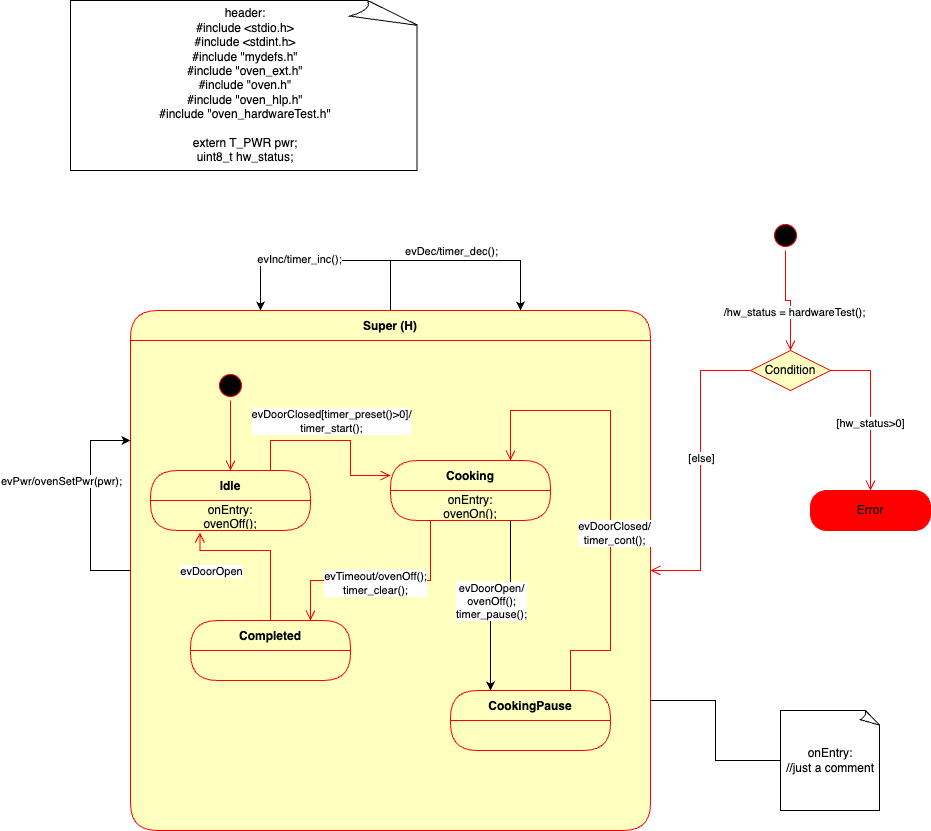

The diagram above was exported from draw.io. Its source (the exported page's mxGraphModel, read from the mxfile embedded in the PNG):
<mxGraphModel dx="5637" dy="918" grid="1" gridSize="10" guides="1" tooltips="1" connect="1" arrows="1" fold="1" page="1" pageScale="1" pageWidth="4681" pageHeight="3300" math="0" shadow="0">
  <root>
    <mxCell id="0" />
    <mxCell id="1" parent="0" />
    <mxCell id="3QiTv7xQ2O4ehKiHq0f2-1" value="Super (H)" style="swimlane;fontStyle=1;align=center;verticalAlign=middle;childLayout=stackLayout;horizontal=1;startSize=30;horizontalStack=0;resizeParent=0;resizeLast=1;container=0;fontColor=#000000;collapsible=0;rounded=1;arcSize=30;strokeColor=#ff0000;fillColor=#ffffc0;swimlaneFillColor=#ffffc0;dropTarget=0;points=[[0,0,0,0,0],[0,0.25,0,0,0],[0,0.5,0,0,0],[0,0.75,0,0,0],[0,1,0,0,0],[0.25,0,0,0,0],[0.25,1,0,0,0],[0.5,0,0,0,0],[0.5,1,0,0,0],[0.75,0,0,0,0],[0.75,1,0,0,0],[1,0,0,0,0],[1,0.25,0,0,0],[1,0.5,0,0,0],[1,0.75,0,0,0],[1,1,0,0,0]];" parent="1" vertex="1">
      <mxGeometry x="110" y="410" width="520" height="520" as="geometry" />
    </mxCell>
    <mxCell id="3QiTv7xQ2O4ehKiHq0f2-11" value="" style="edgeStyle=orthogonalEdgeStyle;html=1;verticalAlign=bottom;endArrow=open;endSize=8;strokeColor=#ff0000;rounded=0;entryX=0.75;entryY=0;entryDx=0;entryDy=0;exitX=0.25;exitY=0;exitDx=0;exitDy=0;" parent="1" source="3QiTv7xQ2O4ehKiHq0f2-9" target="3QiTv7xQ2O4ehKiHq0f2-12" edge="1">
      <mxGeometry relative="1" as="geometry">
        <mxPoint x="450" y="680" as="targetPoint" />
        <mxPoint x="450" y="620" as="sourcePoint" />
        <Array as="points">
          <mxPoint x="410" y="680" />
          <mxPoint x="290" y="680" />
        </Array>
      </mxGeometry>
    </mxCell>
    <mxCell id="3QiTv7xQ2O4ehKiHq0f2-16" value="evTimeout/ovenOff();&lt;br&gt;timer_clear();" style="edgeLabel;html=1;align=center;verticalAlign=middle;resizable=0;points=[];" parent="3QiTv7xQ2O4ehKiHq0f2-11" vertex="1" connectable="0">
      <mxGeometry x="0.2538" y="2" relative="1" as="geometry">
        <mxPoint as="offset" />
      </mxGeometry>
    </mxCell>
    <mxCell id="3QiTv7xQ2O4ehKiHq0f2-36" style="edgeStyle=orthogonalEdgeStyle;rounded=0;orthogonalLoop=1;jettySize=auto;html=1;entryX=0.25;entryY=0;entryDx=0;entryDy=0;exitX=0.5;exitY=0;exitDx=0;exitDy=0;" parent="1" source="3QiTv7xQ2O4ehKiHq0f2-1" target="3QiTv7xQ2O4ehKiHq0f2-1" edge="1">
      <mxGeometry relative="1" as="geometry">
        <mxPoint x="240" y="310" as="targetPoint" />
        <Array as="points">
          <mxPoint x="370" y="360" />
          <mxPoint x="240" y="360" />
        </Array>
      </mxGeometry>
    </mxCell>
    <mxCell id="3QiTv7xQ2O4ehKiHq0f2-38" value="evInc/timer_inc();" style="edgeLabel;html=1;align=center;verticalAlign=middle;resizable=0;points=[];" parent="3QiTv7xQ2O4ehKiHq0f2-36" vertex="1" connectable="0">
      <mxGeometry x="0.2348" y="-2" relative="1" as="geometry">
        <mxPoint as="offset" />
      </mxGeometry>
    </mxCell>
    <mxCell id="3QiTv7xQ2O4ehKiHq0f2-4" value="" style="ellipse;html=1;shape=startState;fillColor=#000000;strokeColor=#ff0000;" parent="1" vertex="1">
      <mxGeometry x="195" y="470" width="30" height="30" as="geometry" />
    </mxCell>
    <mxCell id="3QiTv7xQ2O4ehKiHq0f2-5" value="" style="edgeStyle=orthogonalEdgeStyle;html=1;verticalAlign=bottom;endArrow=open;endSize=8;strokeColor=#ff0000;rounded=0;entryX=0.5;entryY=0;entryDx=0;entryDy=0;exitX=0.5;exitY=1;exitDx=0;exitDy=0;" parent="1" source="3QiTv7xQ2O4ehKiHq0f2-4" target="3QiTv7xQ2O4ehKiHq0f2-6" edge="1">
      <mxGeometry relative="1" as="geometry">
        <mxPoint x="195" y="560" as="targetPoint" />
        <Array as="points" />
      </mxGeometry>
    </mxCell>
    <mxCell id="3QiTv7xQ2O4ehKiHq0f2-6" value="Idle" style="swimlane;fontStyle=1;align=center;verticalAlign=middle;childLayout=stackLayout;horizontal=1;startSize=30;horizontalStack=0;resizeParent=0;resizeLast=1;container=0;fontColor=#000000;collapsible=0;rounded=1;arcSize=30;strokeColor=#ff0000;fillColor=#ffffc0;swimlaneFillColor=#ffffc0;dropTarget=0;" parent="1" vertex="1">
      <mxGeometry x="130" y="570" width="160" height="60" as="geometry" />
    </mxCell>
    <mxCell id="3QiTv7xQ2O4ehKiHq0f2-7" value="onEntry:&lt;br&gt;ovenOff();" style="text;html=1;strokeColor=none;fillColor=none;align=center;verticalAlign=middle;spacingLeft=4;spacingRight=4;whiteSpace=wrap;overflow=hidden;rotatable=0;fontColor=#000000;" parent="3QiTv7xQ2O4ehKiHq0f2-6" vertex="1">
      <mxGeometry y="30" width="160" height="30" as="geometry" />
    </mxCell>
    <mxCell id="3QiTv7xQ2O4ehKiHq0f2-8" value="" style="edgeStyle=orthogonalEdgeStyle;html=1;verticalAlign=bottom;endArrow=open;endSize=8;strokeColor=#ff0000;rounded=0;entryX=0;entryY=0.25;entryDx=0;entryDy=0;exitX=0.75;exitY=0;exitDx=0;exitDy=0;" parent="1" source="3QiTv7xQ2O4ehKiHq0f2-6" target="3QiTv7xQ2O4ehKiHq0f2-9" edge="1">
      <mxGeometry relative="1" as="geometry">
        <mxPoint x="230" y="740" as="targetPoint" />
        <Array as="points">
          <mxPoint x="250" y="540" />
          <mxPoint x="330" y="540" />
          <mxPoint x="330" y="575" />
        </Array>
      </mxGeometry>
    </mxCell>
    <mxCell id="3QiTv7xQ2O4ehKiHq0f2-43" value="evDoorClosed[timer_preset()&amp;gt;0]/&lt;br&gt;timer_start();" style="edgeLabel;html=1;align=center;verticalAlign=middle;resizable=0;points=[];" parent="3QiTv7xQ2O4ehKiHq0f2-8" vertex="1" connectable="0">
      <mxGeometry x="-0.427" y="-1" relative="1" as="geometry">
        <mxPoint x="37" y="-21" as="offset" />
      </mxGeometry>
    </mxCell>
    <mxCell id="3QiTv7xQ2O4ehKiHq0f2-9" value="Cooking" style="swimlane;fontStyle=1;align=center;verticalAlign=middle;childLayout=stackLayout;horizontal=1;startSize=30;horizontalStack=0;resizeParent=0;resizeLast=1;container=0;fontColor=#000000;collapsible=0;rounded=1;arcSize=30;strokeColor=#ff0000;fillColor=#ffffc0;swimlaneFillColor=#ffffc0;dropTarget=0;" parent="1" vertex="1">
      <mxGeometry x="370" y="560" width="160" height="60" as="geometry" />
    </mxCell>
    <mxCell id="3QiTv7xQ2O4ehKiHq0f2-10" value="onEntry:&lt;br&gt;ovenOn();" style="text;html=1;strokeColor=none;fillColor=none;align=center;verticalAlign=middle;spacingLeft=4;spacingRight=4;whiteSpace=wrap;overflow=hidden;rotatable=0;fontColor=#000000;" parent="3QiTv7xQ2O4ehKiHq0f2-9" vertex="1">
      <mxGeometry y="30" width="160" height="30" as="geometry" />
    </mxCell>
    <mxCell id="3QiTv7xQ2O4ehKiHq0f2-12" value="Completed" style="swimlane;fontStyle=1;align=center;verticalAlign=middle;childLayout=stackLayout;horizontal=1;startSize=30;horizontalStack=0;resizeParent=0;resizeLast=1;container=0;fontColor=#000000;collapsible=0;rounded=1;arcSize=30;strokeColor=#ff0000;fillColor=#ffffc0;swimlaneFillColor=#ffffc0;dropTarget=0;" parent="1" vertex="1">
      <mxGeometry x="170" y="720" width="160" height="60" as="geometry" />
    </mxCell>
    <mxCell id="3QiTv7xQ2O4ehKiHq0f2-14" value="" style="edgeStyle=orthogonalEdgeStyle;html=1;verticalAlign=bottom;endArrow=open;endSize=8;strokeColor=#ff0000;rounded=0;entryX=0.309;entryY=1.067;entryDx=0;entryDy=0;exitX=0.5;exitY=0;exitDx=0;exitDy=0;entryPerimeter=0;" parent="1" source="3QiTv7xQ2O4ehKiHq0f2-12" target="3QiTv7xQ2O4ehKiHq0f2-7" edge="1">
      <mxGeometry relative="1" as="geometry">
        <mxPoint x="250" y="840" as="targetPoint" />
        <Array as="points">
          <mxPoint x="250" y="650" />
          <mxPoint x="179" y="650" />
        </Array>
      </mxGeometry>
    </mxCell>
    <mxCell id="3QiTv7xQ2O4ehKiHq0f2-15" value="evDoorOpen" style="edgeLabel;html=1;align=center;verticalAlign=middle;resizable=0;points=[];" parent="3QiTv7xQ2O4ehKiHq0f2-14" vertex="1" connectable="0">
      <mxGeometry x="-0.0462" y="-3" relative="1" as="geometry">
        <mxPoint x="-54" y="23" as="offset" />
      </mxGeometry>
    </mxCell>
    <mxCell id="3QiTv7xQ2O4ehKiHq0f2-18" value="CookingPause" style="swimlane;fontStyle=1;align=center;verticalAlign=middle;childLayout=stackLayout;horizontal=1;startSize=30;horizontalStack=0;resizeParent=0;resizeLast=1;container=0;fontColor=#000000;collapsible=0;rounded=1;arcSize=30;strokeColor=#ff0000;fillColor=#ffffc0;swimlaneFillColor=#ffffc0;dropTarget=0;" parent="1" vertex="1">
      <mxGeometry x="430" y="790" width="160" height="60" as="geometry" />
    </mxCell>
    <mxCell id="3QiTv7xQ2O4ehKiHq0f2-20" value="" style="edgeStyle=orthogonalEdgeStyle;html=1;verticalAlign=bottom;endArrow=open;endSize=8;strokeColor=#ff0000;rounded=0;entryX=0.75;entryY=0;entryDx=0;entryDy=0;exitX=0.75;exitY=0;exitDx=0;exitDy=0;" parent="1" source="3QiTv7xQ2O4ehKiHq0f2-18" target="3QiTv7xQ2O4ehKiHq0f2-9" edge="1">
      <mxGeometry relative="1" as="geometry">
        <mxPoint x="430" y="490" as="targetPoint" />
        <Array as="points">
          <mxPoint x="550" y="750" />
          <mxPoint x="590" y="750" />
          <mxPoint x="590" y="510" />
          <mxPoint x="490" y="510" />
        </Array>
      </mxGeometry>
    </mxCell>
    <mxCell id="3QiTv7xQ2O4ehKiHq0f2-21" value="evDoorClosed/&lt;br&gt;timer_cont();" style="edgeLabel;html=1;align=center;verticalAlign=middle;resizable=0;points=[];" parent="3QiTv7xQ2O4ehKiHq0f2-20" vertex="1" connectable="0">
      <mxGeometry x="-0.1586" y="-3" relative="1" as="geometry">
        <mxPoint as="offset" />
      </mxGeometry>
    </mxCell>
    <mxCell id="3QiTv7xQ2O4ehKiHq0f2-22" style="edgeStyle=orthogonalEdgeStyle;rounded=0;orthogonalLoop=1;jettySize=auto;html=1;exitX=0.75;exitY=1;exitDx=0;exitDy=0;entryX=0.25;entryY=0;entryDx=0;entryDy=0;" parent="1" source="3QiTv7xQ2O4ehKiHq0f2-10" target="3QiTv7xQ2O4ehKiHq0f2-18" edge="1">
      <mxGeometry relative="1" as="geometry">
        <Array as="points">
          <mxPoint x="490" y="705" />
          <mxPoint x="470" y="705" />
        </Array>
      </mxGeometry>
    </mxCell>
    <mxCell id="3QiTv7xQ2O4ehKiHq0f2-23" value="evDoorOpen/&lt;br&gt;ovenOff();&lt;br&gt;timer_pause();" style="edgeLabel;html=1;align=center;verticalAlign=middle;resizable=0;points=[];" parent="3QiTv7xQ2O4ehKiHq0f2-22" vertex="1" connectable="0">
      <mxGeometry x="0.3067" y="-1" relative="1" as="geometry">
        <mxPoint x="1" y="-24" as="offset" />
      </mxGeometry>
    </mxCell>
    <mxCell id="3QiTv7xQ2O4ehKiHq0f2-24" value="" style="ellipse;html=1;shape=startState;fillColor=#000000;strokeColor=#ff0000;" parent="1" vertex="1">
      <mxGeometry x="750" y="320" width="30" height="30" as="geometry" />
    </mxCell>
    <mxCell id="3QiTv7xQ2O4ehKiHq0f2-25" value="" style="edgeStyle=orthogonalEdgeStyle;html=1;verticalAlign=bottom;endArrow=open;endSize=8;strokeColor=#ff0000;rounded=0;entryX=0.5;entryY=0;entryDx=0;entryDy=0;exitX=0.5;exitY=1;exitDx=0;exitDy=0;" parent="1" source="3QiTv7xQ2O4ehKiHq0f2-24" target="3QiTv7xQ2O4ehKiHq0f2-26" edge="1">
      <mxGeometry relative="1" as="geometry">
        <mxPoint x="765" y="410" as="targetPoint" />
      </mxGeometry>
    </mxCell>
    <mxCell id="3QiTv7xQ2O4ehKiHq0f2-32" value="/hw_status = hardwareTest();" style="edgeLabel;html=1;align=center;verticalAlign=middle;resizable=0;points=[];" parent="3QiTv7xQ2O4ehKiHq0f2-25" vertex="1" connectable="0">
      <mxGeometry x="0.2571" y="3" relative="1" as="geometry">
        <mxPoint as="offset" />
      </mxGeometry>
    </mxCell>
    <mxCell id="3QiTv7xQ2O4ehKiHq0f2-26" value="Condition" style="rhombus;whiteSpace=wrap;html=1;fontColor=#000000;fillColor=#ffffc0;strokeColor=#ff0000;" parent="1" vertex="1">
      <mxGeometry x="730" y="450" width="80" height="40" as="geometry" />
    </mxCell>
    <mxCell id="3QiTv7xQ2O4ehKiHq0f2-27" value="" style="edgeStyle=orthogonalEdgeStyle;html=1;align=left;verticalAlign=bottom;endArrow=open;endSize=8;strokeColor=#ff0000;rounded=0;exitX=1;exitY=0.5;exitDx=0;exitDy=0;entryX=0.5;entryY=0;entryDx=0;entryDy=0;" parent="1" source="3QiTv7xQ2O4ehKiHq0f2-26" target="3QiTv7xQ2O4ehKiHq0f2-30" edge="1">
      <mxGeometry x="-1" relative="1" as="geometry">
        <mxPoint x="910" y="470" as="targetPoint" />
        <Array as="points">
          <mxPoint x="850" y="470" />
        </Array>
      </mxGeometry>
    </mxCell>
    <mxCell id="3QiTv7xQ2O4ehKiHq0f2-44" value="[hw_status&amp;gt;0]" style="edgeLabel;html=1;align=center;verticalAlign=middle;resizable=0;points=[];" parent="3QiTv7xQ2O4ehKiHq0f2-27" vertex="1" connectable="0">
      <mxGeometry x="0.15" y="-1" relative="1" as="geometry">
        <mxPoint as="offset" />
      </mxGeometry>
    </mxCell>
    <mxCell id="3QiTv7xQ2O4ehKiHq0f2-28" value="" style="edgeStyle=orthogonalEdgeStyle;html=1;align=left;verticalAlign=top;endArrow=open;endSize=8;strokeColor=#ff0000;rounded=0;entryX=1;entryY=0.5;entryDx=0;entryDy=0;" parent="1" source="3QiTv7xQ2O4ehKiHq0f2-26" target="3QiTv7xQ2O4ehKiHq0f2-1" edge="1">
      <mxGeometry x="-1" relative="1" as="geometry">
        <mxPoint x="770" y="550" as="targetPoint" />
      </mxGeometry>
    </mxCell>
    <mxCell id="3QiTv7xQ2O4ehKiHq0f2-29" value="[else]" style="edgeLabel;html=1;align=center;verticalAlign=middle;resizable=0;points=[];" parent="3QiTv7xQ2O4ehKiHq0f2-28" vertex="1" connectable="0">
      <mxGeometry x="-0.0867" relative="1" as="geometry">
        <mxPoint as="offset" />
      </mxGeometry>
    </mxCell>
    <mxCell id="3QiTv7xQ2O4ehKiHq0f2-30" value="Error" style="rounded=1;whiteSpace=wrap;html=1;arcSize=40;fontColor=#000000;fillColor=#FF0000;strokeColor=#ff0000;" parent="1" vertex="1">
      <mxGeometry x="790" y="590" width="120" height="40" as="geometry" />
    </mxCell>
    <mxCell id="3QiTv7xQ2O4ehKiHq0f2-34" style="edgeStyle=orthogonalEdgeStyle;rounded=0;orthogonalLoop=1;jettySize=auto;html=1;entryX=0.75;entryY=0;entryDx=0;entryDy=0;" parent="1" source="3QiTv7xQ2O4ehKiHq0f2-1" target="3QiTv7xQ2O4ehKiHq0f2-1" edge="1">
      <mxGeometry relative="1" as="geometry">
        <Array as="points">
          <mxPoint x="370" y="360" />
          <mxPoint x="500" y="360" />
        </Array>
      </mxGeometry>
    </mxCell>
    <mxCell id="3QiTv7xQ2O4ehKiHq0f2-35" value="evDec/timer_dec();" style="edgeLabel;html=1;align=center;verticalAlign=middle;resizable=0;points=[];" parent="3QiTv7xQ2O4ehKiHq0f2-34" vertex="1" connectable="0">
      <mxGeometry x="-0.1739" y="2" relative="1" as="geometry">
        <mxPoint x="15" y="-8" as="offset" />
      </mxGeometry>
    </mxCell>
    <mxCell id="3QiTv7xQ2O4ehKiHq0f2-39" style="edgeStyle=orthogonalEdgeStyle;rounded=0;orthogonalLoop=1;jettySize=auto;html=1;entryX=0;entryY=0.25;entryDx=0;entryDy=0;exitX=0;exitY=0.5;exitDx=0;exitDy=0;" parent="1" source="3QiTv7xQ2O4ehKiHq0f2-1" target="3QiTv7xQ2O4ehKiHq0f2-1" edge="1">
      <mxGeometry relative="1" as="geometry">
        <Array as="points">
          <mxPoint x="70" y="670" />
          <mxPoint x="70" y="540" />
        </Array>
      </mxGeometry>
    </mxCell>
    <mxCell id="3QiTv7xQ2O4ehKiHq0f2-40" value="evPwr/ovenSetPwr(pwr);" style="edgeLabel;html=1;align=center;verticalAlign=middle;resizable=0;points=[];" parent="3QiTv7xQ2O4ehKiHq0f2-39" vertex="1" connectable="0">
      <mxGeometry x="0.3048" y="3" relative="1" as="geometry">
        <mxPoint x="-27" y="7" as="offset" />
      </mxGeometry>
    </mxCell>
    <mxCell id="3QiTv7xQ2O4ehKiHq0f2-41" value="header:&lt;br&gt;#include &amp;lt;stdio.h&amp;gt;&lt;br&gt;#include &amp;lt;stdint.h&amp;gt;&lt;br&gt;#include &quot;mydefs.h&quot;&lt;br&gt;#include &quot;oven_ext.h&quot;&lt;br&gt;#include &quot;oven.h&quot;&lt;br&gt;#include &quot;oven_hlp.h&quot;&lt;br&gt;#include &quot;oven_hardwareTest.h&quot;&lt;br&gt;&lt;br&gt;extern T_PWR pwr;&lt;br&gt;uint8_t hw_status;" style="whiteSpace=wrap;html=1;shape=mxgraph.basic.document" parent="1" vertex="1">
      <mxGeometry x="50" y="100" width="350" height="170" as="geometry" />
    </mxCell>
    <mxCell id="GnRQnlVzR-3ZWTHQmEwg-6" style="edgeStyle=orthogonalEdgeStyle;rounded=0;orthogonalLoop=1;jettySize=auto;html=1;exitX=0;exitY=0.5;exitDx=0;exitDy=0;exitPerimeter=0;entryX=1;entryY=0.75;entryDx=0;entryDy=0;entryPerimeter=0;endArrow=none;endFill=0;" parent="1" source="GnRQnlVzR-3ZWTHQmEwg-1" target="3QiTv7xQ2O4ehKiHq0f2-1" edge="1">
      <mxGeometry relative="1" as="geometry" />
    </mxCell>
    <mxCell id="GnRQnlVzR-3ZWTHQmEwg-1" value="onEntry:&lt;br&gt;//just a comment" style="whiteSpace=wrap;html=1;shape=mxgraph.basic.document" parent="1" vertex="1">
      <mxGeometry x="760" y="810" width="100" height="100" as="geometry" />
    </mxCell>
  </root>
</mxGraphModel>